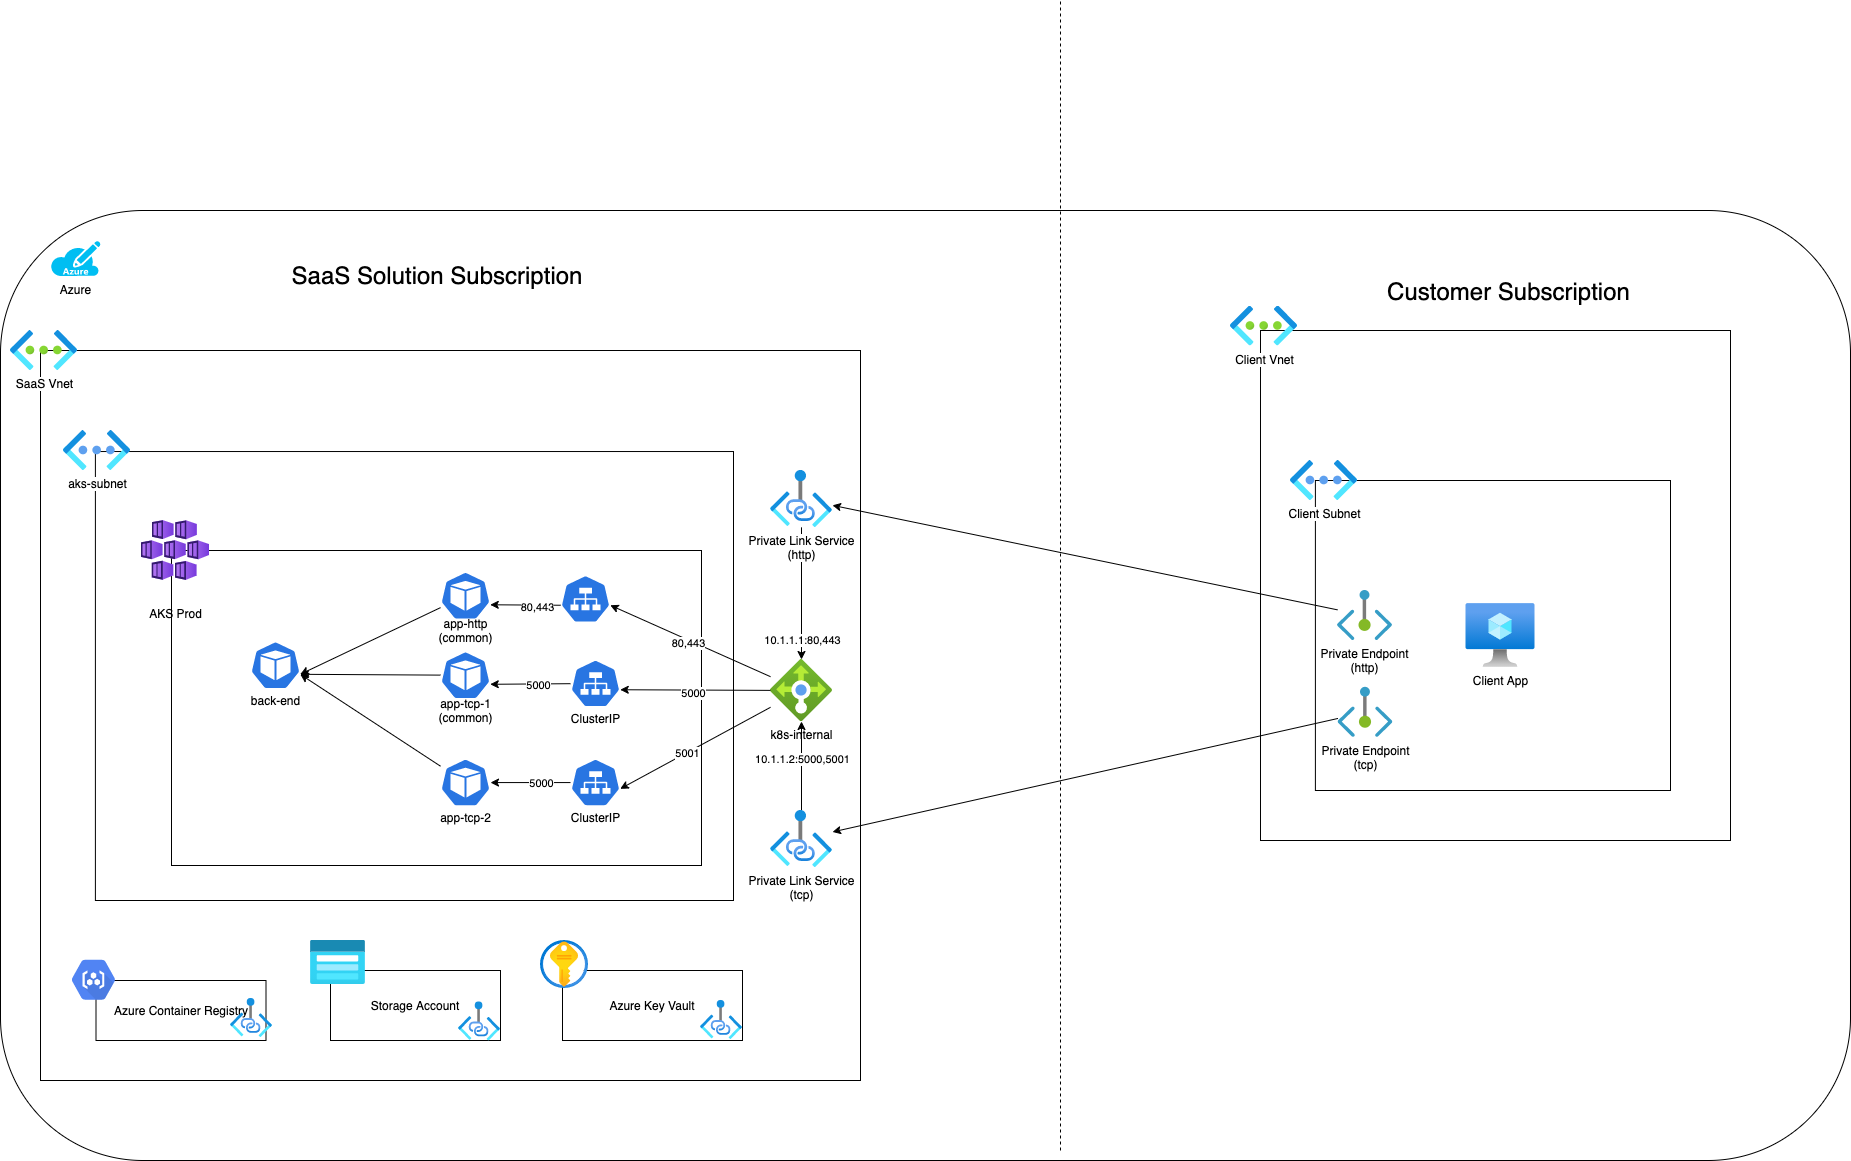

The diagram above was exported from draw.io. Its source (the exported page's mxGraphModel, read from the mxfile embedded in the PNG):
<mxGraphModel dx="1741" dy="591" grid="1" gridSize="10" guides="1" tooltips="1" connect="1" arrows="1" fold="1" page="1" pageScale="1" pageWidth="850" pageHeight="1100" math="0" shadow="0">
  <root>
    <mxCell id="0" />
    <mxCell id="1" parent="0" />
    <mxCell id="2" value="" style="rounded=1;whiteSpace=wrap;html=1;" parent="1" vertex="1">
      <mxGeometry x="-660" y="610" width="1850" height="950" as="geometry" />
    </mxCell>
    <mxCell id="3" value="Azure" style="verticalLabelPosition=bottom;html=1;verticalAlign=top;align=center;strokeColor=none;fillColor=#00BEF2;shape=mxgraph.azure.azure_subscription;" parent="1" vertex="1">
      <mxGeometry x="-610" y="640.5" width="50" height="35" as="geometry" />
    </mxCell>
    <mxCell id="4" value="" style="whiteSpace=wrap;html=1;" parent="1" vertex="1">
      <mxGeometry x="-620" y="750" width="820" height="730" as="geometry" />
    </mxCell>
    <mxCell id="5" value="SaaS Vnet" style="aspect=fixed;html=1;points=[];align=center;image;fontSize=12;image=img/lib/azure2/networking/Virtual_Networks.svg;" parent="1" vertex="1">
      <mxGeometry x="-650" y="730" width="67" height="40" as="geometry" />
    </mxCell>
    <mxCell id="13" value="" style="group" parent="1" vertex="1" connectable="0">
      <mxGeometry x="-597" y="880" width="670" height="420" as="geometry" />
    </mxCell>
    <mxCell id="14" value="" style="whiteSpace=wrap;html=1;" parent="13" vertex="1">
      <mxGeometry x="31.904761904761905" y="-28.96551724137931" width="638.0952380952381" height="448.9655172413793" as="geometry" />
    </mxCell>
    <mxCell id="15" value="" style="group" parent="13" vertex="1" connectable="0">
      <mxGeometry x="78" y="17.5" width="560" height="367.49999999999994" as="geometry" />
    </mxCell>
    <mxCell id="16" value="" style="whiteSpace=wrap;html=1;" parent="15" vertex="1">
      <mxGeometry x="30" y="52.5" width="530" height="315" as="geometry" />
    </mxCell>
    <mxCell id="18" value="AKS Prod" style="text;html=1;align=center;verticalAlign=middle;resizable=0;points=[];autosize=1;strokeColor=none;" parent="15" vertex="1">
      <mxGeometry x="-0.9981818181818198" y="105" width="70" height="20" as="geometry" />
    </mxCell>
    <mxCell id="83" style="edgeStyle=none;html=1;entryX=0.995;entryY=0.63;entryDx=0;entryDy=0;entryPerimeter=0;" parent="15" source="22" target="80" edge="1">
      <mxGeometry relative="1" as="geometry" />
    </mxCell>
    <mxCell id="22" value="&lt;br&gt;&lt;br&gt;&lt;br&gt;&lt;br&gt;&lt;br&gt;app-http&lt;br&gt;(common)" style="sketch=0;html=1;dashed=0;whitespace=wrap;fillColor=#2875E2;strokeColor=#ffffff;points=[[0.005,0.63,0],[0.1,0.2,0],[0.9,0.2,0],[0.5,0,0],[0.995,0.63,0],[0.72,0.99,0],[0.5,1,0],[0.28,0.99,0]];shape=mxgraph.kubernetes.icon;prIcon=pod" parent="15" vertex="1">
      <mxGeometry x="299" y="62.985172413793045" width="50" height="69.51724137931035" as="geometry" />
    </mxCell>
    <mxCell id="85" style="edgeStyle=none;html=1;entryX=0.995;entryY=0.63;entryDx=0;entryDy=0;entryPerimeter=0;" parent="15" source="57" target="80" edge="1">
      <mxGeometry relative="1" as="geometry" />
    </mxCell>
    <mxCell id="57" value="&lt;br&gt;&lt;br&gt;&lt;br&gt;&lt;br&gt;&lt;br&gt;app-tcp-2" style="sketch=0;html=1;dashed=0;whitespace=wrap;fillColor=#2875E2;strokeColor=#ffffff;points=[[0.005,0.63,0],[0.1,0.2,0],[0.9,0.2,0],[0.5,0,0],[0.995,0.63,0],[0.72,0.99,0],[0.5,1,0],[0.28,0.99,0]];shape=mxgraph.kubernetes.icon;prIcon=pod" parent="15" vertex="1">
      <mxGeometry x="299" y="249.8134482758621" width="50" height="69.51724137931035" as="geometry" />
    </mxCell>
    <mxCell id="80" value="&lt;br&gt;&lt;br&gt;&lt;br&gt;&lt;br&gt;&lt;br&gt;back-end" style="sketch=0;html=1;dashed=0;whitespace=wrap;fillColor=#2875E2;strokeColor=#ffffff;points=[[0.005,0.63,0],[0.1,0.2,0],[0.9,0.2,0],[0.5,0,0],[0.995,0.63,0],[0.72,0.99,0],[0.5,1,0],[0.28,0.99,0]];shape=mxgraph.kubernetes.icon;prIcon=pod" parent="15" vertex="1">
      <mxGeometry x="109" y="132.50344827586218" width="50" height="69.51724137931035" as="geometry" />
    </mxCell>
    <mxCell id="89" value="" style="edgeStyle=none;html=1;entryX=0.995;entryY=0.63;entryDx=0;entryDy=0;entryPerimeter=0;startArrow=none;" parent="15" source="93" target="87" edge="1">
      <mxGeometry relative="1" as="geometry">
        <Array as="points" />
      </mxGeometry>
    </mxCell>
    <mxCell id="117" value="5000" style="edgeLabel;html=1;align=center;verticalAlign=middle;resizable=0;points=[];" parent="89" vertex="1" connectable="0">
      <mxGeometry x="-0.18" y="1" relative="1" as="geometry">
        <mxPoint as="offset" />
      </mxGeometry>
    </mxCell>
    <mxCell id="144" style="edgeStyle=none;html=1;entryX=0.995;entryY=0.63;entryDx=0;entryDy=0;entryPerimeter=0;" parent="15" source="87" target="80" edge="1">
      <mxGeometry relative="1" as="geometry" />
    </mxCell>
    <mxCell id="87" value="&lt;br&gt;&lt;br&gt;&lt;br&gt;&lt;br&gt;&lt;br&gt;app-tcp-1&lt;br&gt;(common)" style="sketch=0;html=1;dashed=0;whitespace=wrap;fillColor=#2875E2;strokeColor=#ffffff;points=[[0.005,0.63,0],[0.1,0.2,0],[0.9,0.2,0],[0.5,0,0],[0.995,0.63,0],[0.72,0.99,0],[0.5,1,0],[0.28,0.99,0]];shape=mxgraph.kubernetes.icon;prIcon=pod" parent="15" vertex="1">
      <mxGeometry x="299" y="142.49517241379317" width="50" height="69.51724137931035" as="geometry" />
    </mxCell>
    <mxCell id="92" value="" style="sketch=0;html=1;dashed=0;whitespace=wrap;fillColor=#2875E2;strokeColor=#ffffff;points=[[0.005,0.63,0],[0.1,0.2,0],[0.9,0.2,0],[0.5,0,0],[0.995,0.63,0],[0.72,0.99,0],[0.5,1,0],[0.28,0.99,0]];shape=mxgraph.kubernetes.icon;prIcon=svc" parent="15" vertex="1">
      <mxGeometry x="419" y="77" width="50" height="48" as="geometry" />
    </mxCell>
    <mxCell id="93" value="&lt;br&gt;&lt;br&gt;&lt;br&gt;&lt;br&gt;&lt;br&gt;ClusterIP" style="sketch=0;html=1;dashed=0;whitespace=wrap;fillColor=#2875E2;strokeColor=#ffffff;points=[[0.005,0.63,0],[0.1,0.2,0],[0.9,0.2,0],[0.5,0,0],[0.995,0.63,0],[0.72,0.99,0],[0.5,1,0],[0.28,0.99,0]];shape=mxgraph.kubernetes.icon;prIcon=svc" parent="15" vertex="1">
      <mxGeometry x="429" y="161.5" width="50" height="48" as="geometry" />
    </mxCell>
    <mxCell id="88" style="edgeStyle=none;html=1;entryX=0.995;entryY=0.63;entryDx=0;entryDy=0;entryPerimeter=0;exitX=0.005;exitY=0.63;exitDx=0;exitDy=0;exitPerimeter=0;" parent="15" source="92" target="22" edge="1">
      <mxGeometry relative="1" as="geometry">
        <mxPoint x="359" y="99.5" as="sourcePoint" />
      </mxGeometry>
    </mxCell>
    <mxCell id="96" value="80,443" style="edgeLabel;html=1;align=center;verticalAlign=middle;resizable=0;points=[];" parent="88" vertex="1" connectable="0">
      <mxGeometry x="-0.6626" y="-1" relative="1" as="geometry">
        <mxPoint x="-12" y="3" as="offset" />
      </mxGeometry>
    </mxCell>
    <mxCell id="141" style="edgeStyle=none;html=1;" parent="15" source="138" target="57" edge="1">
      <mxGeometry relative="1" as="geometry" />
    </mxCell>
    <mxCell id="142" value="5000" style="edgeLabel;html=1;align=center;verticalAlign=middle;resizable=0;points=[];" parent="141" vertex="1" connectable="0">
      <mxGeometry x="0.1283" y="1" relative="1" as="geometry">
        <mxPoint x="15" y="-1" as="offset" />
      </mxGeometry>
    </mxCell>
    <mxCell id="138" value="&lt;br&gt;&lt;br&gt;&lt;br&gt;&lt;br&gt;&lt;br&gt;ClusterIP" style="sketch=0;html=1;dashed=0;whitespace=wrap;fillColor=#2875E2;strokeColor=#ffffff;points=[[0.005,0.63,0],[0.1,0.2,0],[0.9,0.2,0],[0.5,0,0],[0.995,0.63,0],[0.72,0.99,0],[0.5,1,0],[0.28,0.99,0]];shape=mxgraph.kubernetes.icon;prIcon=svc" parent="15" vertex="1">
      <mxGeometry x="429" y="260.56999999999994" width="50" height="48" as="geometry" />
    </mxCell>
    <mxCell id="17" value="" style="aspect=fixed;html=1;points=[];align=center;image;fontSize=12;image=img/lib/azure2/containers/Kubernetes_Services.svg;" parent="13" vertex="1">
      <mxGeometry x="78" y="40" width="68" height="60" as="geometry" />
    </mxCell>
    <mxCell id="28" value="aks-subnet" style="aspect=fixed;html=1;points=[];align=center;image;fontSize=12;image=img/lib/azure2/networking/Virtual_Networks_Classic.svg;" parent="1" vertex="1">
      <mxGeometry x="-597" y="830" width="67" height="40" as="geometry" />
    </mxCell>
    <mxCell id="29" value="" style="group" parent="1" vertex="1" connectable="0">
      <mxGeometry x="-350" y="1340" width="232" height="103.5" as="geometry" />
    </mxCell>
    <mxCell id="30" value="Storage Account" style="whiteSpace=wrap;html=1;" parent="29" vertex="1">
      <mxGeometry x="20" y="30" width="170" height="70" as="geometry" />
    </mxCell>
    <mxCell id="31" value="" style="aspect=fixed;html=1;points=[];align=center;image;fontSize=12;image=img/lib/azure2/storage/Storage_Accounts_Classic.svg;" parent="29" vertex="1">
      <mxGeometry width="55" height="44" as="geometry" />
    </mxCell>
    <mxCell id="32" value="" style="aspect=fixed;html=1;points=[];align=center;image;fontSize=12;image=img/lib/azure2/networking/Private_Link.svg;" parent="29" vertex="1">
      <mxGeometry x="148" y="61.5" width="42" height="38.5" as="geometry" />
    </mxCell>
    <mxCell id="33" value="" style="group" parent="1" vertex="1" connectable="0">
      <mxGeometry x="-120" y="1340" width="252" height="102" as="geometry" />
    </mxCell>
    <mxCell id="34" value="Azure Key Vault" style="whiteSpace=wrap;html=1;" parent="33" vertex="1">
      <mxGeometry x="22" y="30" width="180" height="70" as="geometry" />
    </mxCell>
    <mxCell id="35" value="" style="aspect=fixed;html=1;points=[];align=center;image;fontSize=12;image=img/lib/azure2/security/Key_Vaults.svg;" parent="33" vertex="1">
      <mxGeometry width="48" height="48" as="geometry" />
    </mxCell>
    <mxCell id="36" value="" style="aspect=fixed;html=1;points=[];align=center;image;fontSize=12;image=img/lib/azure2/networking/Private_Link.svg;" parent="33" vertex="1">
      <mxGeometry x="160" y="60" width="42" height="38.5" as="geometry" />
    </mxCell>
    <mxCell id="37" value="" style="group" parent="1" vertex="1" connectable="0">
      <mxGeometry x="-600" y="1350" width="212" height="90" as="geometry" />
    </mxCell>
    <mxCell id="38" value="Azure Container Registry" style="whiteSpace=wrap;html=1;" parent="37" vertex="1">
      <mxGeometry x="35.5" y="30" width="170" height="60" as="geometry" />
    </mxCell>
    <mxCell id="39" value="" style="html=1;fillColor=#5184F3;strokeColor=none;verticalAlign=top;labelPosition=center;verticalLabelPosition=bottom;align=center;spacingTop=-6;fontSize=11;fontStyle=1;fontColor=#999999;shape=mxgraph.gcp2.hexIcon;prIcon=container_registry" parent="37" vertex="1">
      <mxGeometry width="66" height="58.5" as="geometry" />
    </mxCell>
    <mxCell id="40" value="" style="aspect=fixed;html=1;points=[];align=center;image;fontSize=12;image=img/lib/azure2/networking/Private_Link.svg;" parent="37" vertex="1">
      <mxGeometry x="170" y="48" width="42" height="38.5" as="geometry" />
    </mxCell>
    <mxCell id="112" style="edgeStyle=none;html=1;entryX=0.995;entryY=0.63;entryDx=0;entryDy=0;entryPerimeter=0;" parent="1" source="43" target="92" edge="1">
      <mxGeometry relative="1" as="geometry">
        <mxPoint x="9.75" y="992.24" as="targetPoint" />
      </mxGeometry>
    </mxCell>
    <mxCell id="113" value="80,443" style="edgeLabel;html=1;align=center;verticalAlign=middle;resizable=0;points=[];" parent="112" vertex="1" connectable="0">
      <mxGeometry x="0.0187" y="3" relative="1" as="geometry">
        <mxPoint as="offset" />
      </mxGeometry>
    </mxCell>
    <mxCell id="139" style="edgeStyle=none;html=1;entryX=0.995;entryY=0.63;entryDx=0;entryDy=0;entryPerimeter=0;" parent="1" source="43" target="138" edge="1">
      <mxGeometry relative="1" as="geometry" />
    </mxCell>
    <mxCell id="140" value="5001" style="edgeLabel;html=1;align=center;verticalAlign=middle;resizable=0;points=[];" parent="139" vertex="1" connectable="0">
      <mxGeometry x="0.1086" y="1" relative="1" as="geometry">
        <mxPoint as="offset" />
      </mxGeometry>
    </mxCell>
    <mxCell id="43" value="k8s-internal" style="aspect=fixed;html=1;points=[];align=center;image;fontSize=12;image=img/lib/azure2/networking/Load_Balancers.svg;" parent="1" vertex="1">
      <mxGeometry x="110" y="1059" width="62" height="62" as="geometry" />
    </mxCell>
    <mxCell id="46" value="" style="whiteSpace=wrap;html=1;" parent="1" vertex="1">
      <mxGeometry x="600" y="730" width="470" height="510" as="geometry" />
    </mxCell>
    <mxCell id="47" value="Client Vnet" style="aspect=fixed;html=1;points=[];align=center;image;fontSize=12;image=img/lib/azure2/networking/Virtual_Networks.svg;" parent="1" vertex="1">
      <mxGeometry x="570" y="705.5" width="67" height="40" as="geometry" />
    </mxCell>
    <mxCell id="48" style="edgeStyle=none;html=1;" parent="1" source="49" target="43" edge="1">
      <mxGeometry relative="1" as="geometry" />
    </mxCell>
    <mxCell id="115" value="10.1.1.1:80,443" style="edgeLabel;html=1;align=center;verticalAlign=middle;resizable=0;points=[];" parent="48" vertex="1" connectable="0">
      <mxGeometry x="-0.4788" y="-2" relative="1" as="geometry">
        <mxPoint x="2" y="79" as="offset" />
      </mxGeometry>
    </mxCell>
    <mxCell id="49" value="Private Link Service&lt;br&gt;(http)" style="aspect=fixed;html=1;points=[];align=center;image;fontSize=12;image=img/lib/azure2/networking/Private_Link.svg;" parent="1" vertex="1">
      <mxGeometry x="110" y="870" width="62" height="56.83" as="geometry" />
    </mxCell>
    <mxCell id="51" value="" style="whiteSpace=wrap;html=1;" parent="1" vertex="1">
      <mxGeometry x="654.9" y="880" width="355.1" height="310" as="geometry" />
    </mxCell>
    <mxCell id="50" style="edgeStyle=none;html=1;" parent="1" source="54" target="49" edge="1">
      <mxGeometry relative="1" as="geometry" />
    </mxCell>
    <mxCell id="52" value="Client App" style="aspect=fixed;html=1;points=[];align=center;image;fontSize=12;image=img/lib/azure2/compute/Virtual_Machine.svg;" parent="1" vertex="1">
      <mxGeometry x="805.5" y="1003" width="69" height="64" as="geometry" />
    </mxCell>
    <mxCell id="53" value="Client Subnet" style="aspect=fixed;html=1;points=[];align=center;image;fontSize=12;image=img/lib/azure2/networking/Virtual_Networks_Classic.svg;" parent="1" vertex="1">
      <mxGeometry x="630" y="860" width="67" height="40" as="geometry" />
    </mxCell>
    <mxCell id="54" value="Private Endpoint&lt;br&gt;(http)" style="aspect=fixed;html=1;points=[];align=center;image;fontSize=12;image=img/lib/azure2/networking/Private_Endpoint.svg;" parent="1" vertex="1">
      <mxGeometry x="677" y="990" width="54.55" height="50" as="geometry" />
    </mxCell>
    <mxCell id="62" style="edgeStyle=none;html=1;" parent="1" source="60" target="61" edge="1">
      <mxGeometry relative="1" as="geometry" />
    </mxCell>
    <mxCell id="60" value="Private Endpoint&lt;br&gt;(tcp)" style="aspect=fixed;html=1;points=[];align=center;image;fontSize=12;image=img/lib/azure2/networking/Private_Endpoint.svg;" parent="1" vertex="1">
      <mxGeometry x="677.45" y="1086.83" width="54.55" height="50" as="geometry" />
    </mxCell>
    <mxCell id="63" style="edgeStyle=none;html=1;" parent="1" source="61" target="43" edge="1">
      <mxGeometry relative="1" as="geometry" />
    </mxCell>
    <mxCell id="143" value="10.1.1.2:5000,5001" style="edgeLabel;html=1;align=center;verticalAlign=middle;resizable=0;points=[];" parent="63" vertex="1" connectable="0">
      <mxGeometry x="-0.1952" y="-3" relative="1" as="geometry">
        <mxPoint x="-3" y="-16" as="offset" />
      </mxGeometry>
    </mxCell>
    <mxCell id="61" value="Private Link Service&lt;br&gt;(tcp)" style="aspect=fixed;html=1;points=[];align=center;image;fontSize=12;image=img/lib/azure2/networking/Private_Link.svg;" parent="1" vertex="1">
      <mxGeometry x="110" y="1210" width="62" height="56.83" as="geometry" />
    </mxCell>
    <mxCell id="118" style="edgeStyle=none;html=1;entryX=0.995;entryY=0.63;entryDx=0;entryDy=0;entryPerimeter=0;" parent="1" source="43" target="93" edge="1">
      <mxGeometry relative="1" as="geometry">
        <mxPoint x="-60.25" y="1014.74" as="targetPoint" />
        <mxPoint x="120" y="951.8210177514793" as="sourcePoint" />
      </mxGeometry>
    </mxCell>
    <mxCell id="119" value="5000" style="edgeLabel;html=1;align=center;verticalAlign=middle;resizable=0;points=[];" parent="118" vertex="1" connectable="0">
      <mxGeometry x="0.0187" y="3" relative="1" as="geometry">
        <mxPoint as="offset" />
      </mxGeometry>
    </mxCell>
    <mxCell id="145" value="" style="endArrow=none;dashed=1;html=1;" parent="1" edge="1">
      <mxGeometry width="50" height="50" relative="1" as="geometry">
        <mxPoint x="400" y="1550" as="sourcePoint" />
        <mxPoint x="400" y="400" as="targetPoint" />
      </mxGeometry>
    </mxCell>
    <mxCell id="147" value="&lt;font style=&quot;font-size: 24px&quot;&gt;SaaS Solution Subscription&lt;/font&gt;" style="text;html=1;strokeColor=none;fillColor=none;align=center;verticalAlign=middle;whiteSpace=wrap;rounded=0;" parent="1" vertex="1">
      <mxGeometry x="-388" y="660" width="330" height="30" as="geometry" />
    </mxCell>
    <mxCell id="148" value="&lt;font style=&quot;font-size: 24px&quot;&gt;Customer Subscription&lt;/font&gt;" style="text;html=1;strokeColor=none;fillColor=none;align=center;verticalAlign=middle;whiteSpace=wrap;rounded=0;" parent="1" vertex="1">
      <mxGeometry x="677.45" y="675.5" width="343" height="30" as="geometry" />
    </mxCell>
  </root>
</mxGraphModel>